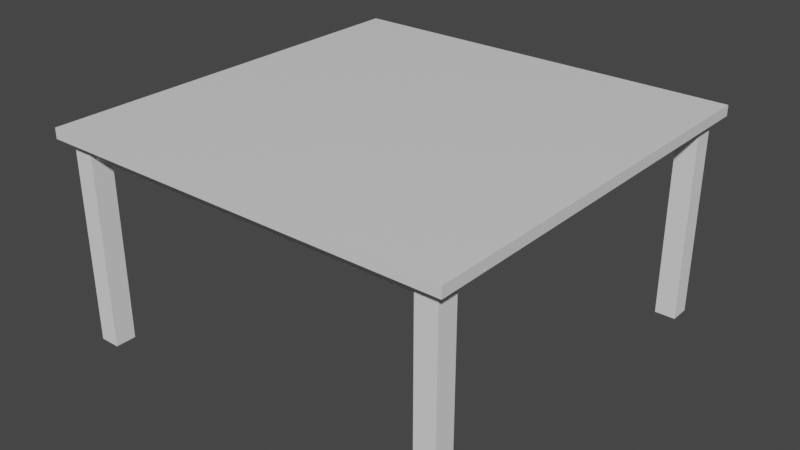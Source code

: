 # Source: Mesa.blend  (saved by Blender 2.91.10; exported with 4.5.12 LTS)
import bpy
from mathutils import Matrix  # noqa: F401  (used for matrix-valued properties, if any)

bpy.ops.wm.read_factory_settings(use_empty=True)
scene = bpy.context.scene
scene.name = 'Scene'

# ---- collections
col_collection = bpy.data.collections.new('Collection'); scene.collection.children.link(col_collection)

# ---- materials (node trees are filled in below, after node groups)
mat_material = bpy.data.materials.new('Material')
mat_material.alpha_threshold = 0.0
mat_material.use_transparent_shadow = False
mat_material.line_color = (0.0, 0.0, 0.0, 1.0)

# ---- material node trees
mat_material.use_nodes = True; mat_material.node_tree.nodes.clear()
_N = mat_material.node_tree.nodes; _L = mat_material.node_tree.links
n0 = _N.new('ShaderNodeOutputMaterial'); n0.name = 'Material Output'; n0.location = (300, 300)
n1 = _N.new('ShaderNodeBsdfPrincipled'); n1.name = 'Principled BSDF'; n1.location = (10, 300)
n1.distribution = 'GGX'
n1.subsurface_method = 'BURLEY'
n1.inputs[2].default_value = 0.4
n1.inputs[3].default_value = 1.45
n1.inputs[27].default_value = (0.0, 0.0, 0.0, 1.0)
n1.inputs[28].default_value = 1.0
_L.new(n1.outputs[0], n0.inputs[0])
n0.is_active_output = True

# ---- world
world_world = bpy.data.worlds.new('World'); scene.world = world_world
world_world.use_nodes = True; world_world.node_tree.nodes.clear()
_N = world_world.node_tree.nodes; _L = world_world.node_tree.links
n0 = _N.new('ShaderNodeOutputWorld'); n0.name = 'World Output'; n0.location = (300, 300)
n1 = _N.new('ShaderNodeBackground'); n1.name = 'Background'; n1.location = (10, 300)
n1.inputs[0].default_value = (0.05088, 0.05088, 0.05088, 1.0)
_L.new(n1.outputs[0], n0.inputs[0])
n0.is_active_output = True
world_world.color = (0.05088, 0.05088, 0.05088)
world_world.use_sun_shadow = False
world_world.sun_shadow_jitter_overblur = 0.0

# ---- meshes
me_cube = bpy.data.meshes.new('Cube')
me_cube.from_pydata([(1.0, 1.0, 1.0), (1.0, 1.0, -1.0), (1.0, -1.0, 1.0), (1.0, -1.0, -1.0), (-1.0, 1.0, 1.0), (-1.0, 1.0, -1.0), (-1.0, -1.0, 1.0), (-1.0, -1.0, -1.0)], [], [(0, 4, 6, 2), (3, 2, 6, 7), (7, 6, 4, 5), (5, 1, 3, 7), (1, 0, 2, 3), (5, 4, 0, 1)])
_uv = me_cube.uv_layers.new(name='UVMap')
_uv.uv.foreach_set('vector', [0.625, 0.5, 0.875, 0.5, 0.875, 0.75, 0.625, 0.75, 0.375, 0.75, 0.625, 0.75, 0.625, 1.0, 0.375, 1.0, 0.375, 0.0, 0.625, 0.0, 0.625, 0.25, 0.375, 0.25, 0.125, 0.5, 0.375, 0.5, 0.375, 0.75, 0.125, 0.75, 0.375, 0.5, 0.625, 0.5, 0.625, 0.75, 0.375, 0.75, 0.375, 0.25, 0.625, 0.25, 0.625, 0.5, 0.375, 0.5])
me_cube.materials.append(mat_material)
me_cube.use_remesh_preserve_volume = False
me_cube.use_remesh_preserve_attributes = False
me_cube.use_mirror_vertex_groups = False
me_cube.update()
me_cubo = bpy.data.meshes.new('Cubo')
me_cubo.from_pydata([(-1.0, -1.0, -1.0), (-1.0, -1.0, 1.0), (-1.0, 1.0, -1.0), (-1.0, 1.0, 1.0), (1.0, -1.0, -1.0), (1.0, -1.0, 1.0), (1.0, 1.0, -1.0), (1.0, 1.0, 1.0)], [], [(0, 1, 3, 2), (2, 3, 7, 6), (6, 7, 5, 4), (4, 5, 1, 0), (2, 6, 4, 0), (7, 3, 1, 5)])
_uv = me_cubo.uv_layers.new(name='MapaUV')
_uv.uv.foreach_set('vector', [0.375, 0.0, 0.625, 0.0, 0.625, 0.25, 0.375, 0.25, 0.375, 0.25, 0.625, 0.25, 0.625, 0.5, 0.375, 0.5, 0.375, 0.5, 0.625, 0.5, 0.625, 0.75, 0.375, 0.75, 0.375, 0.75, 0.625, 0.75, 0.625, 1.0, 0.375, 1.0, 0.125, 0.5, 0.375, 0.5, 0.375, 0.75, 0.125, 0.75, 0.625, 0.5, 0.875, 0.5, 0.875, 0.75, 0.625, 0.75])
me_cubo.use_remesh_fix_poles = True
me_cubo.use_remesh_preserve_attributes = False
me_cubo.use_mirror_vertex_groups = False
me_cubo.update()
me_cubo_001 = bpy.data.meshes.new('Cubo.001')
me_cubo_001.from_pydata([(-1.0, -1.0, -1.0), (-1.0, -1.0, 1.0), (-1.0, 1.0, -1.0), (-1.0, 1.0, 1.0), (1.0, -1.0, -1.0), (1.0, -1.0, 1.0), (1.0, 1.0, -1.0), (1.0, 1.0, 1.0)], [], [(0, 1, 3, 2), (2, 3, 7, 6), (6, 7, 5, 4), (4, 5, 1, 0), (2, 6, 4, 0), (7, 3, 1, 5)])
_uv = me_cubo_001.uv_layers.new(name='MapaUV')
_uv.uv.foreach_set('vector', [0.375, 0.0, 0.625, 0.0, 0.625, 0.25, 0.375, 0.25, 0.375, 0.25, 0.625, 0.25, 0.625, 0.5, 0.375, 0.5, 0.375, 0.5, 0.625, 0.5, 0.625, 0.75, 0.375, 0.75, 0.375, 0.75, 0.625, 0.75, 0.625, 1.0, 0.375, 1.0, 0.125, 0.5, 0.375, 0.5, 0.375, 0.75, 0.125, 0.75, 0.625, 0.5, 0.875, 0.5, 0.875, 0.75, 0.625, 0.75])
me_cubo_001.use_remesh_fix_poles = True
me_cubo_001.use_remesh_preserve_attributes = False
me_cubo_001.use_mirror_vertex_groups = False
me_cubo_001.update()
me_cubo_003 = bpy.data.meshes.new('Cubo.003')
me_cubo_003.from_pydata([(-1.0, -1.0, -1.0), (-1.0, -1.0, 1.0), (-1.0, 1.0, -1.0), (-1.0, 1.0, 1.0), (1.0, -1.0, -1.0), (1.0, -1.0, 1.0), (1.0, 1.0, -1.0), (1.0, 1.0, 1.0)], [], [(0, 1, 3, 2), (2, 3, 7, 6), (6, 7, 5, 4), (4, 5, 1, 0), (2, 6, 4, 0), (7, 3, 1, 5)])
_uv = me_cubo_003.uv_layers.new(name='MapaUV')
_uv.uv.foreach_set('vector', [0.375, 0.0, 0.625, 0.0, 0.625, 0.25, 0.375, 0.25, 0.375, 0.25, 0.625, 0.25, 0.625, 0.5, 0.375, 0.5, 0.375, 0.5, 0.625, 0.5, 0.625, 0.75, 0.375, 0.75, 0.375, 0.75, 0.625, 0.75, 0.625, 1.0, 0.375, 1.0, 0.125, 0.5, 0.375, 0.5, 0.375, 0.75, 0.125, 0.75, 0.625, 0.5, 0.875, 0.5, 0.875, 0.75, 0.625, 0.75])
me_cubo_003.use_remesh_fix_poles = True
me_cubo_003.use_remesh_preserve_attributes = False
me_cubo_003.use_mirror_vertex_groups = False
me_cubo_003.update()
me_cubo_002 = bpy.data.meshes.new('Cubo.002')
me_cubo_002.from_pydata([(-1.0, -1.0, -1.0), (-1.0, -1.0, 1.0), (-2.0, 2.0, -1.0), (-1.0, 1.0, 1.0), (1.0, -1.0, -1.0), (1.0, -1.0, 1.0), (1.0, 1.0, -1.0), (1.0, 1.0, 1.0)], [], [(0, 1, 3, 2), (2, 3, 7, 6), (6, 7, 5, 4), (4, 5, 1, 0), (2, 6, 4, 0), (7, 3, 1, 5)])
_uv = me_cubo_002.uv_layers.new(name='MapaUV')
_uv.uv.foreach_set('vector', [0.375, 0.0, 0.625, 0.0, 0.625, 0.25, 0.375, 0.25, 0.375, 0.25, 0.625, 0.25, 0.625, 0.5, 0.375, 0.5, 0.375, 0.5, 0.625, 0.5, 0.625, 0.75, 0.375, 0.75, 0.375, 0.75, 0.625, 0.75, 0.625, 1.0, 0.375, 1.0, 0.125, 0.5, 0.375, 0.5, 0.375, 0.75, 0.125, 0.75, 0.625, 0.5, 0.875, 0.5, 0.875, 0.75, 0.625, 0.75])
me_cubo_002.use_remesh_fix_poles = True
me_cubo_002.use_remesh_preserve_attributes = False
me_cubo_002.use_mirror_vertex_groups = False
me_cubo_002.update()
me_cubo_004 = bpy.data.meshes.new('Cubo.004')
me_cubo_004.from_pydata([(-1.0, -1.0, -1.0), (-1.0, -1.0, 1.0), (-1.0, 1.0, -1.0), (-1.0, 1.0, 1.0), (1.0, -1.0, -1.0), (1.0, -1.0, 1.0), (1.0, 1.0, -1.0), (1.0, 1.0, 1.0)], [], [(0, 1, 3, 2), (2, 3, 7, 6), (6, 7, 5, 4), (4, 5, 1, 0), (2, 6, 4, 0), (7, 3, 1, 5)])
_uv = me_cubo_004.uv_layers.new(name='MapaUV')
_uv.uv.foreach_set('vector', [0.375, 0.0, 0.625, 0.0, 0.625, 0.25, 0.375, 0.25, 0.375, 0.25, 0.625, 0.25, 0.625, 0.5, 0.375, 0.5, 0.375, 0.5, 0.625, 0.5, 0.625, 0.75, 0.375, 0.75, 0.375, 0.75, 0.625, 0.75, 0.625, 1.0, 0.375, 1.0, 0.125, 0.5, 0.375, 0.5, 0.375, 0.75, 0.125, 0.75, 0.625, 0.5, 0.875, 0.5, 0.875, 0.75, 0.625, 0.75])
me_cubo_004.use_remesh_fix_poles = True
me_cubo_004.use_remesh_preserve_attributes = False
me_cubo_004.use_mirror_vertex_groups = False
me_cubo_004.update()
me_cubo_005 = bpy.data.meshes.new('Cubo.005')
me_cubo_005.from_pydata([(-1.0, -1.0, -1.0), (-1.0, -1.0, 1.0), (-1.0, 1.0, -1.0), (-1.0, 1.0, 1.0), (1.0, -1.0, -1.0), (1.0, -1.0, 1.0), (1.0, 1.0, -1.0), (1.0, 1.0, 1.0)], [], [(0, 1, 3, 2), (2, 3, 7, 6), (6, 7, 5, 4), (4, 5, 1, 0), (2, 6, 4, 0), (7, 3, 1, 5)])
_uv = me_cubo_005.uv_layers.new(name='MapaUV')
_uv.uv.foreach_set('vector', [0.375, 0.0, 0.625, 0.0, 0.625, 0.25, 0.375, 0.25, 0.375, 0.25, 0.625, 0.25, 0.625, 0.5, 0.375, 0.5, 0.375, 0.5, 0.625, 0.5, 0.625, 0.75, 0.375, 0.75, 0.375, 0.75, 0.625, 0.75, 0.625, 1.0, 0.375, 1.0, 0.125, 0.5, 0.375, 0.5, 0.375, 0.75, 0.125, 0.75, 0.625, 0.5, 0.875, 0.5, 0.875, 0.75, 0.625, 0.75])
me_cubo_005.use_remesh_fix_poles = True
me_cubo_005.use_remesh_preserve_attributes = False
me_cubo_005.use_mirror_vertex_groups = False
me_cubo_005.update()
me_cubo_006 = bpy.data.meshes.new('Cubo.006')
me_cubo_006.from_pydata([(-1.0, -1.0, -1.0), (-1.0, -1.0, 1.0), (-1.0, 1.0, -1.0), (-1.0, 1.0, 1.0), (1.0, -1.0, -1.0), (1.0, -1.0, 1.0), (1.0, 1.0, -1.0), (1.0, 1.0, 1.0)], [], [(0, 1, 3, 2), (2, 3, 7, 6), (6, 7, 5, 4), (4, 5, 1, 0), (2, 6, 4, 0), (7, 3, 1, 5)])
_uv = me_cubo_006.uv_layers.new(name='MapaUV')
_uv.uv.foreach_set('vector', [0.375, 0.0, 0.625, 0.0, 0.625, 0.25, 0.375, 0.25, 0.375, 0.25, 0.625, 0.25, 0.625, 0.5, 0.375, 0.5, 0.375, 0.5, 0.625, 0.5, 0.625, 0.75, 0.375, 0.75, 0.375, 0.75, 0.625, 0.75, 0.625, 1.0, 0.375, 1.0, 0.125, 0.5, 0.375, 0.5, 0.375, 0.75, 0.125, 0.75, 0.625, 0.5, 0.875, 0.5, 0.875, 0.75, 0.625, 0.75])
me_cubo_006.use_remesh_fix_poles = True
me_cubo_006.use_remesh_preserve_attributes = False
me_cubo_006.use_mirror_vertex_groups = False
me_cubo_006.update()
me_cubo_007 = bpy.data.meshes.new('Cubo.007')
me_cubo_007.from_pydata([(-1.0, -1.0, -1.0), (-1.0, -1.0, 1.0), (-1.0, 1.0, -1.0), (-1.0, 1.0, 1.0), (1.0, -1.0, -1.0), (1.0, -1.0, 1.0), (1.0, 1.0, -1.0), (1.0, 1.0, 1.0)], [], [(0, 1, 3, 2), (2, 3, 7, 6), (6, 7, 5, 4), (4, 5, 1, 0), (2, 6, 4, 0), (7, 3, 1, 5)])
_uv = me_cubo_007.uv_layers.new(name='MapaUV')
_uv.uv.foreach_set('vector', [0.375, 0.0, 0.625, 0.0, 0.625, 0.25, 0.375, 0.25, 0.375, 0.25, 0.625, 0.25, 0.625, 0.5, 0.375, 0.5, 0.375, 0.5, 0.625, 0.5, 0.625, 0.75, 0.375, 0.75, 0.375, 0.75, 0.625, 0.75, 0.625, 1.0, 0.375, 1.0, 0.125, 0.5, 0.375, 0.5, 0.375, 0.75, 0.125, 0.75, 0.625, 0.5, 0.875, 0.5, 0.875, 0.75, 0.625, 0.75])
me_cubo_007.use_remesh_fix_poles = True
me_cubo_007.use_remesh_preserve_attributes = False
me_cubo_007.use_mirror_vertex_groups = False
me_cubo_007.update()

# ---- objects
ob_tablero = bpy.data.objects.new('tablero', me_cube)
ob_pata1 = bpy.data.objects.new('pata1', me_cubo)
ob_pata2 = bpy.data.objects.new('pata2', me_cubo_001)
ob_pata3 = bpy.data.objects.new('pata3', me_cubo_003)
ob_pata4 = bpy.data.objects.new('pata4', me_cubo_002)
ob_larguero1 = bpy.data.objects.new('larguero1', me_cubo_004)
ob_larguero2 = bpy.data.objects.new('larguero2', me_cubo_005)
ob_larguero3 = bpy.data.objects.new('larguero3', me_cubo_006)
ob_larguero4 = bpy.data.objects.new('larguero4', me_cubo_007)

# ---- transforms, parenting, visibility, modifiers, constraints
ob_tablero.location = (0.0, 0.0, 1.0)
ob_tablero.scale = (1.0, 1.0, 0.025)
ob_tablero.lock_rotations_4d = False
ob_tablero.empty_display_type = 'ARROWS'
ob_tablero.lineart.crease_threshold = 0.0
ob_pata1.location = (0.9, -0.9, 0.5)
ob_pata1.scale = (0.05, 0.05, 0.5)
ob_pata1.lineart.crease_threshold = 0.0
ob_pata2.location = (0.9, 0.9, 0.5)
ob_pata2.scale = (0.05, 0.05, 0.5)
ob_pata2.lineart.crease_threshold = 0.0
ob_pata3.location = (-0.9, -0.9, 0.5)
ob_pata3.scale = (0.05, 0.05, 0.5)
ob_pata3.lineart.crease_threshold = 0.0
ob_pata4.location = (-0.9, 0.9, 0.5)
ob_pata4.scale = (0.05, 0.05, 0.5)
ob_pata4.lineart.crease_threshold = 0.0
ob_larguero1.location = (0.0, 0.9, 0.95)
ob_larguero1.scale = (0.9, 0.025, 0.05)
ob_larguero1.lineart.crease_threshold = 0.0
ob_larguero2.location = (0.0, -0.9, 0.95)
ob_larguero2.scale = (0.9, 0.025, 0.05)
ob_larguero2.lineart.crease_threshold = 0.0
ob_larguero3.location = (0.9, 0.0, 0.95)
ob_larguero3.rotation_euler = (0.0, -0.0, 1.571)
ob_larguero3.scale = (0.9, 0.025, 0.05)
ob_larguero3.lineart.crease_threshold = 0.0
ob_larguero4.location = (-0.9, 0.0, 0.95)
ob_larguero4.rotation_euler = (0.0, -0.0, 1.571)
ob_larguero4.scale = (0.9, 0.025, 0.05)
ob_larguero4.lineart.crease_threshold = 0.0

# ---- collection membership
col_collection.objects.link(ob_tablero)
col_collection.objects.link(ob_pata1)
col_collection.objects.link(ob_pata2)
col_collection.objects.link(ob_pata3)
col_collection.objects.link(ob_pata4)
col_collection.objects.link(ob_larguero1)
col_collection.objects.link(ob_larguero2)
col_collection.objects.link(ob_larguero3)
col_collection.objects.link(ob_larguero4)

# ---- scene / render settings (as saved in the file)
scene.frame_start = 1; scene.frame_end = 250; scene.frame_set(1)
scene.render.engine = 'BLENDER_EEVEE_NEXT'
scene.cycles.use_denoising = False
scene.cycles.samples = 128
scene.cycles.sampling_pattern = 'TABULATED_SOBOL'
scene.cycles.use_adaptive_sampling = False
scene.cycles.use_light_tree = False
scene.view_settings.view_transform = 'Filmic'
bpy.context.view_layer.update()

# ---- added for rendering (the .blend has no active camera and no usable light): camera, sun
cam_auto = bpy.data.cameras.new('AutoCamera')
cam_auto.lens = 50.0
cam_auto.sensor_width = 36.0
cam_auto.clip_end = 1000.0
ob_auto_camera = bpy.data.objects.new('AutoCamera', cam_auto)
scene.collection.objects.link(ob_auto_camera)
ob_auto_camera.location = (2.78347, -3.34016, 2.73928)
ob_auto_camera.rotation_euler = (1.09748, -7.21219e-08, 0.694738)
scene.camera = ob_auto_camera
light_auto_sun = bpy.data.lights.new('AutoSun', 'SUN')
light_auto_sun.energy = 3.0
light_auto_sun.angle = 0.0523599
ob_auto_sun = bpy.data.objects.new('AutoSun', light_auto_sun)
scene.collection.objects.link(ob_auto_sun)
ob_auto_sun.rotation_euler = (0.872665, 0.174533, 0.523599)
bpy.context.view_layer.update()
